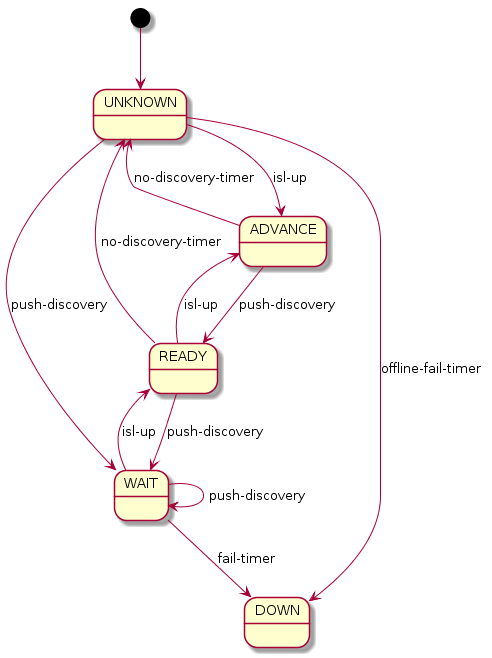

The diagram above was rendered by PlantUML. Its source (embedded in the PNG):
@startuml
[*] --> UNKNOWN

UNKNOWN --> ADVANCE : isl-up
UNKNOWN --> WAIT : push-discovery
UNKNOWN --> DOWN : offline-fail-timer

ADVANCE --> READY : push-discovery
ADVANCE --> UNKNOWN : no-discovery-timer

WAIT --> READY : isl-up
WAIT --> DOWN : fail-timer
WAIT --> WAIT : push-discovery

READY --> WAIT : push-discovery
READY --> ADVANCE : isl-up
READY --> UNKNOWN : no-discovery-timer
@enduml